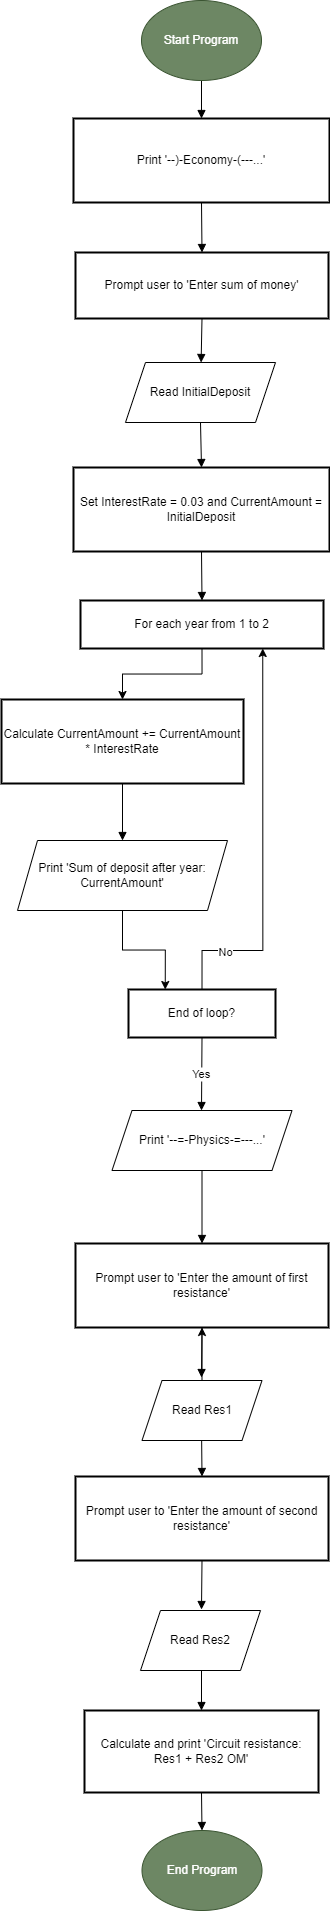

The diagram above was exported from draw.io. Its source (the exported page's mxGraphModel, read from the mxfile embedded in the PNG):
<mxGraphModel dx="894" dy="600" grid="1" gridSize="10" guides="1" tooltips="1" connect="1" arrows="1" fold="1" page="1" pageScale="1" pageWidth="827" pageHeight="1169" math="0" shadow="0">
  <root>
    <mxCell id="0" />
    <mxCell id="1" parent="0" />
    <mxCell id="yekq5ypbkyf9qP4lBhEp-2" value="Print '--)-Economy-(---...'" style="whiteSpace=wrap;strokeWidth=2;" parent="1" vertex="1">
      <mxGeometry x="305" y="128" width="256" height="84" as="geometry" />
    </mxCell>
    <mxCell id="yekq5ypbkyf9qP4lBhEp-3" value="Prompt user to 'Enter sum of money'" style="whiteSpace=wrap;strokeWidth=2;" parent="1" vertex="1">
      <mxGeometry x="307" y="262" width="253" height="66" as="geometry" />
    </mxCell>
    <mxCell id="yekq5ypbkyf9qP4lBhEp-5" value="Set InterestRate = 0.03 and CurrentAmount = InitialDeposit" style="whiteSpace=wrap;strokeWidth=2;" parent="1" vertex="1">
      <mxGeometry x="305" y="477" width="256" height="84" as="geometry" />
    </mxCell>
    <mxCell id="KdpO6pvYFbWXLCSYuuo3-1" style="edgeStyle=orthogonalEdgeStyle;rounded=0;orthogonalLoop=1;jettySize=auto;html=1;exitX=0.5;exitY=1;exitDx=0;exitDy=0;entryX=0.5;entryY=0;entryDx=0;entryDy=0;" edge="1" parent="1" source="yekq5ypbkyf9qP4lBhEp-6" target="yekq5ypbkyf9qP4lBhEp-7">
      <mxGeometry relative="1" as="geometry" />
    </mxCell>
    <mxCell id="yekq5ypbkyf9qP4lBhEp-6" value="For each year from 1 to 2" style="whiteSpace=wrap;strokeWidth=2;" parent="1" vertex="1">
      <mxGeometry x="312" y="610" width="243" height="48" as="geometry" />
    </mxCell>
    <mxCell id="yekq5ypbkyf9qP4lBhEp-7" value="Calculate CurrentAmount += CurrentAmount * InterestRate" style="whiteSpace=wrap;strokeWidth=2;" parent="1" vertex="1">
      <mxGeometry x="233" y="709" width="242" height="84" as="geometry" />
    </mxCell>
    <mxCell id="KdpO6pvYFbWXLCSYuuo3-2" style="edgeStyle=orthogonalEdgeStyle;rounded=0;orthogonalLoop=1;jettySize=auto;html=1;exitX=0.5;exitY=0;exitDx=0;exitDy=0;entryX=0.75;entryY=1;entryDx=0;entryDy=0;" edge="1" parent="1" source="yekq5ypbkyf9qP4lBhEp-9" target="yekq5ypbkyf9qP4lBhEp-6">
      <mxGeometry relative="1" as="geometry">
        <Array as="points">
          <mxPoint x="434" y="960" />
          <mxPoint x="494" y="960" />
        </Array>
      </mxGeometry>
    </mxCell>
    <mxCell id="KdpO6pvYFbWXLCSYuuo3-3" value="No" style="edgeLabel;html=1;align=center;verticalAlign=middle;resizable=0;points=[];" vertex="1" connectable="0" parent="KdpO6pvYFbWXLCSYuuo3-2">
      <mxGeometry x="-0.6895" y="-1" relative="1" as="geometry">
        <mxPoint as="offset" />
      </mxGeometry>
    </mxCell>
    <mxCell id="yekq5ypbkyf9qP4lBhEp-9" value="End of loop?" style="whiteSpace=wrap;strokeWidth=2;" parent="1" vertex="1">
      <mxGeometry x="360" y="999" width="147" height="48" as="geometry" />
    </mxCell>
    <mxCell id="yekq5ypbkyf9qP4lBhEp-11" value="Prompt user to 'Enter the amount of first resistance'" style="whiteSpace=wrap;strokeWidth=2;" parent="1" vertex="1">
      <mxGeometry x="307" y="1253" width="253" height="84" as="geometry" />
    </mxCell>
    <mxCell id="yekq5ypbkyf9qP4lBhEp-13" value="Prompt user to 'Enter the amount of second resistance'" style="whiteSpace=wrap;strokeWidth=2;" parent="1" vertex="1">
      <mxGeometry x="307" y="1486" width="253" height="84" as="geometry" />
    </mxCell>
    <mxCell id="yekq5ypbkyf9qP4lBhEp-15" value="Calculate and print 'Circuit resistance: Res1 + Res2 OM'" style="whiteSpace=wrap;strokeWidth=2;" parent="1" vertex="1">
      <mxGeometry x="316" y="1720" width="234" height="82" as="geometry" />
    </mxCell>
    <mxCell id="yekq5ypbkyf9qP4lBhEp-17" value="" style="curved=1;startArrow=none;endArrow=block;exitX=0.5;exitY=1;entryX=0.5;entryY=0.01;rounded=0;exitDx=0;exitDy=0;" parent="1" source="yekq5ypbkyf9qP4lBhEp-33" target="yekq5ypbkyf9qP4lBhEp-2" edge="1">
      <mxGeometry relative="1" as="geometry">
        <Array as="points" />
        <mxPoint x="433.5" y="78.00000000000006" as="sourcePoint" />
      </mxGeometry>
    </mxCell>
    <mxCell id="yekq5ypbkyf9qP4lBhEp-18" value="" style="curved=1;startArrow=none;endArrow=block;exitX=0.5;exitY=1;entryX=0.5;entryY=0;rounded=0;" parent="1" source="yekq5ypbkyf9qP4lBhEp-2" target="yekq5ypbkyf9qP4lBhEp-3" edge="1">
      <mxGeometry relative="1" as="geometry">
        <Array as="points" />
      </mxGeometry>
    </mxCell>
    <mxCell id="yekq5ypbkyf9qP4lBhEp-19" value="" style="curved=1;startArrow=none;endArrow=block;exitX=0.5;exitY=1;rounded=0;" parent="1" source="yekq5ypbkyf9qP4lBhEp-3" target="yekq5ypbkyf9qP4lBhEp-34" edge="1">
      <mxGeometry relative="1" as="geometry">
        <Array as="points" />
        <mxPoint x="434" y="370" as="targetPoint" />
      </mxGeometry>
    </mxCell>
    <mxCell id="yekq5ypbkyf9qP4lBhEp-20" value="" style="curved=1;startArrow=none;endArrow=block;exitX=0.5;exitY=1;entryX=0.5;entryY=0;rounded=0;exitDx=0;exitDy=0;" parent="1" source="yekq5ypbkyf9qP4lBhEp-34" target="yekq5ypbkyf9qP4lBhEp-5" edge="1">
      <mxGeometry relative="1" as="geometry">
        <Array as="points" />
        <mxPoint x="433.5" y="426" as="sourcePoint" />
      </mxGeometry>
    </mxCell>
    <mxCell id="yekq5ypbkyf9qP4lBhEp-21" value="" style="curved=1;startArrow=none;endArrow=block;exitX=0.5;exitY=0.99;entryX=0.5;entryY=0.01;rounded=0;" parent="1" source="yekq5ypbkyf9qP4lBhEp-5" target="yekq5ypbkyf9qP4lBhEp-6" edge="1">
      <mxGeometry relative="1" as="geometry">
        <Array as="points" />
      </mxGeometry>
    </mxCell>
    <mxCell id="yekq5ypbkyf9qP4lBhEp-23" value="" style="curved=1;startArrow=none;endArrow=block;exitX=0.5;exitY=1;entryX=0.5;entryY=0;rounded=0;entryDx=0;entryDy=0;" parent="1" source="yekq5ypbkyf9qP4lBhEp-7" target="yekq5ypbkyf9qP4lBhEp-35" edge="1">
      <mxGeometry relative="1" as="geometry">
        <Array as="points" />
        <mxPoint x="354" y="865" as="targetPoint" />
      </mxGeometry>
    </mxCell>
    <mxCell id="yekq5ypbkyf9qP4lBhEp-26" value="Yes" style="curved=1;startArrow=none;endArrow=block;exitX=0.5;exitY=1.01;entryX=0.5;entryY=0;rounded=0;" parent="1" source="yekq5ypbkyf9qP4lBhEp-9" edge="1">
      <mxGeometry relative="1" as="geometry">
        <Array as="points" />
        <mxPoint x="433" y="1120" as="targetPoint" />
      </mxGeometry>
    </mxCell>
    <mxCell id="yekq5ypbkyf9qP4lBhEp-27" value="" style="curved=1;startArrow=none;endArrow=block;exitX=0.5;exitY=1;entryX=0.5;entryY=0.01;rounded=0;exitDx=0;exitDy=0;" parent="1" source="yekq5ypbkyf9qP4lBhEp-38" target="yekq5ypbkyf9qP4lBhEp-11" edge="1">
      <mxGeometry relative="1" as="geometry">
        <Array as="points" />
        <mxPoint x="433" y="1204" as="sourcePoint" />
      </mxGeometry>
    </mxCell>
    <mxCell id="yekq5ypbkyf9qP4lBhEp-28" value="" style="curved=1;startArrow=none;endArrow=block;exitX=0.5;exitY=1;entryX=0.5;entryY=0;rounded=0;" parent="1" source="yekq5ypbkyf9qP4lBhEp-11" edge="1">
      <mxGeometry relative="1" as="geometry">
        <Array as="points" />
        <mxPoint x="433" y="1387" as="targetPoint" />
      </mxGeometry>
    </mxCell>
    <mxCell id="yekq5ypbkyf9qP4lBhEp-29" value="" style="curved=1;startArrow=none;endArrow=block;exitX=0.5;exitY=1.01;entryX=0.5;entryY=0;rounded=0;" parent="1" target="yekq5ypbkyf9qP4lBhEp-13" edge="1">
      <mxGeometry relative="1" as="geometry">
        <Array as="points" />
        <mxPoint x="433" y="1435" as="sourcePoint" />
      </mxGeometry>
    </mxCell>
    <mxCell id="yekq5ypbkyf9qP4lBhEp-30" value="" style="curved=1;startArrow=none;endArrow=block;exitX=0.5;exitY=0.99;entryX=0.5;entryY=0.01;rounded=0;" parent="1" source="yekq5ypbkyf9qP4lBhEp-13" edge="1">
      <mxGeometry relative="1" as="geometry">
        <Array as="points" />
        <mxPoint x="433" y="1619" as="targetPoint" />
      </mxGeometry>
    </mxCell>
    <mxCell id="yekq5ypbkyf9qP4lBhEp-31" value="" style="curved=1;startArrow=none;endArrow=block;exitX=0.5;exitY=1.02;entryX=0.5;entryY=0;rounded=0;" parent="1" target="yekq5ypbkyf9qP4lBhEp-15" edge="1">
      <mxGeometry relative="1" as="geometry">
        <Array as="points" />
        <mxPoint x="433" y="1667" as="sourcePoint" />
      </mxGeometry>
    </mxCell>
    <mxCell id="yekq5ypbkyf9qP4lBhEp-32" value="" style="curved=1;startArrow=none;endArrow=block;exitX=0.5;exitY=0.99;entryX=0.5;entryY=0;rounded=0;entryDx=0;entryDy=0;" parent="1" source="yekq5ypbkyf9qP4lBhEp-15" target="yekq5ypbkyf9qP4lBhEp-43" edge="1">
      <mxGeometry relative="1" as="geometry">
        <Array as="points" />
        <mxPoint x="433" y="1852" as="targetPoint" />
      </mxGeometry>
    </mxCell>
    <mxCell id="yekq5ypbkyf9qP4lBhEp-33" value="Start Program" style="ellipse;whiteSpace=wrap;html=1;fillColor=#6d8764;fontColor=#ffffff;strokeColor=#3A5431;" parent="1" vertex="1">
      <mxGeometry x="373" y="10" width="120" height="80" as="geometry" />
    </mxCell>
    <mxCell id="yekq5ypbkyf9qP4lBhEp-34" value="Read InitialDeposit" style="shape=parallelogram;perimeter=parallelogramPerimeter;whiteSpace=wrap;html=1;fixedSize=1;" parent="1" vertex="1">
      <mxGeometry x="357" y="372" width="150" height="60" as="geometry" />
    </mxCell>
    <mxCell id="KdpO6pvYFbWXLCSYuuo3-4" style="edgeStyle=orthogonalEdgeStyle;rounded=0;orthogonalLoop=1;jettySize=auto;html=1;exitX=0.5;exitY=1;exitDx=0;exitDy=0;entryX=0.25;entryY=0;entryDx=0;entryDy=0;" edge="1" parent="1" source="yekq5ypbkyf9qP4lBhEp-35" target="yekq5ypbkyf9qP4lBhEp-9">
      <mxGeometry relative="1" as="geometry" />
    </mxCell>
    <mxCell id="yekq5ypbkyf9qP4lBhEp-35" value="Print 'Sum of deposit after year: CurrentAmount'" style="shape=parallelogram;perimeter=parallelogramPerimeter;whiteSpace=wrap;html=1;fixedSize=1;" parent="1" vertex="1">
      <mxGeometry x="249" y="850" width="210" height="70" as="geometry" />
    </mxCell>
    <mxCell id="yekq5ypbkyf9qP4lBhEp-38" value="Print '--=-Physics-=---...'" style="shape=parallelogram;perimeter=parallelogramPerimeter;whiteSpace=wrap;html=1;fixedSize=1;" parent="1" vertex="1">
      <mxGeometry x="343.5" y="1120" width="180" height="60" as="geometry" />
    </mxCell>
    <mxCell id="yekq5ypbkyf9qP4lBhEp-40" value="" style="edgeStyle=orthogonalEdgeStyle;rounded=0;orthogonalLoop=1;jettySize=auto;html=1;exitX=0.5;exitY=0;exitDx=0;exitDy=0;" parent="1" source="yekq5ypbkyf9qP4lBhEp-39" target="yekq5ypbkyf9qP4lBhEp-11" edge="1">
      <mxGeometry relative="1" as="geometry" />
    </mxCell>
    <mxCell id="yekq5ypbkyf9qP4lBhEp-39" value="Read Res1" style="shape=parallelogram;perimeter=parallelogramPerimeter;whiteSpace=wrap;html=1;fixedSize=1;" parent="1" vertex="1">
      <mxGeometry x="373.5" y="1390" width="120" height="60" as="geometry" />
    </mxCell>
    <mxCell id="yekq5ypbkyf9qP4lBhEp-41" value="Read Res2" style="shape=parallelogram;perimeter=parallelogramPerimeter;whiteSpace=wrap;html=1;fixedSize=1;" parent="1" vertex="1">
      <mxGeometry x="372" y="1620" width="120" height="60" as="geometry" />
    </mxCell>
    <mxCell id="yekq5ypbkyf9qP4lBhEp-43" value="End Program" style="ellipse;whiteSpace=wrap;html=1;fillColor=#6d8764;fontColor=#ffffff;strokeColor=#3A5431;" parent="1" vertex="1">
      <mxGeometry x="373.5" y="1840" width="120" height="80" as="geometry" />
    </mxCell>
  </root>
</mxGraphModel>